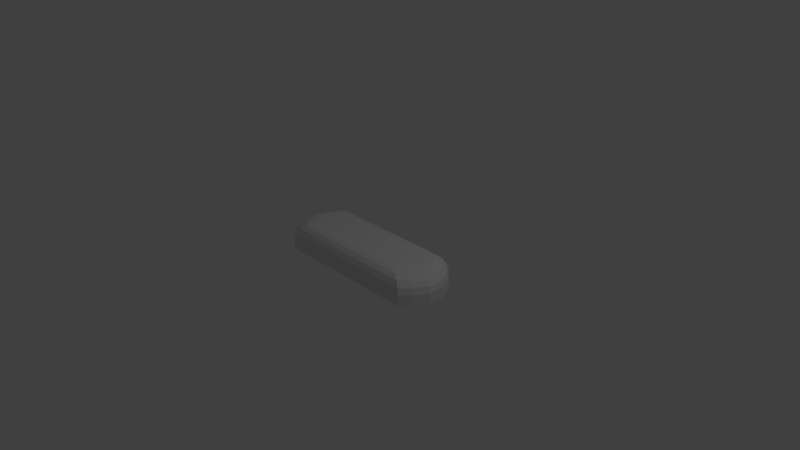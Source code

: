 # Source: Segment.blend  (saved by Blender 2.79.0; exported with 4.5.12 LTS)
import bpy
from mathutils import Matrix  # noqa: F401  (used for matrix-valued properties, if any)

bpy.ops.wm.read_factory_settings(use_empty=True)
scene = bpy.context.scene
scene.name = 'Scene'

# ---- collections
col_collection_1 = bpy.data.collections.new('Collection 1'); scene.collection.children.link(col_collection_1)

# ---- world
world_world = bpy.data.worlds.new('World'); scene.world = world_world
world_world.color = (0.05088, 0.05088, 0.05088)
world_world.use_sun_shadow = False
world_world.sun_shadow_jitter_overblur = 0.0
world_world.cycles.sampling_method = 'MANUAL'

# ---- cameras
cam_camera = bpy.data.cameras.new('Camera')
cam_camera.clip_end = 100.0
cam_camera.lens = 35.0
cam_camera.sensor_width = 32.0
cam_camera.sensor_height = 18.0
cam_camera.ortho_scale = 7.314
cam_camera.dof.focus_distance = 0.0
cam_camera.dof.aperture_fstop = 128.0

# ---- lights
light_lamp = bpy.data.lights.new('Lamp', 'POINT')
light_lamp.transmission_factor = 0.0
light_lamp.cutoff_distance = 30.0
light_lamp.energy = 100.0
light_lamp.shadow_buffer_clip_start = 1.001
light_lamp.shadow_soft_size = 0.1
light_lamp.shadow_maximum_resolution = 0.006
light_lamp.use_absolute_resolution = True

# ---- meshes
me_cube = bpy.data.meshes.new('Cube')
me_cube.from_pydata([(-1.0, -0.4352, -0.1487), (-1.0, 0.4352, -0.1487), (1.0, -0.4352, -0.1487), (1.0, 0.4352, -0.1487), (-1.127, -0.3033, -0.1487), (-1.127, 0.3033, -0.1487), (-1.234, -0.111, -0.1487), (-1.234, 0.111, -0.1487), (1.127, 0.3033, -0.1487), (1.127, -0.3033, -0.1487), (1.234, 0.111, -0.1487), (1.234, -0.111, -0.1487), (-0.7733, -0.2868, 0.2155), (-1.0, -0.4352, -0.003334), (-0.8601, -0.3436, 0.1989), (-0.9336, -0.3917, 0.1514), (-0.9827, -0.4239, 0.08043), (-0.7733, 0.2868, 0.2155), (-1.0, 0.4352, -0.003334), (-0.8601, 0.3436, 0.1989), (-0.9336, 0.3917, 0.1514), (-0.9827, 0.4239, 0.08043), (0.7733, -0.2868, 0.2155), (1.0, -0.4352, -0.003334), (0.8601, -0.3436, 0.1989), (0.9336, -0.3917, 0.1514), (0.9827, -0.4239, 0.08043), (0.7733, 0.2868, 0.2155), (1.0, 0.4352, -0.003334), (0.8601, 0.3436, 0.1989), (0.9336, 0.3917, 0.1514), (0.9827, 0.4239, 0.08043), (-0.8023, 0.2568, 0.2155), (-1.127, 0.3033, -0.003334), (-0.9266, 0.2746, 0.1989), (-1.032, 0.2897, 0.1514), (-1.103, 0.2998, 0.08043), (-0.8023, -0.2568, 0.2155), (-1.127, -0.3033, -0.003334), (-0.9266, -0.2746, 0.1989), (-1.032, -0.2897, 0.1514), (-1.103, -0.2998, 0.08043), (-0.8933, 0.09328, 0.2155), (-1.234, 0.111, -0.003334), (-1.024, 0.1001, 0.1989), (-1.134, 0.1058, 0.1514), (-1.208, 0.1097, 0.08043), (-0.8933, -0.09328, 0.2155), (-1.234, -0.111, -0.003334), (-1.024, -0.1001, 0.1989), (-1.134, -0.1058, 0.1514), (-1.208, -0.1097, 0.08043), (0.8023, -0.2568, 0.2155), (1.127, -0.3033, -0.003334), (0.9266, -0.2746, 0.1989), (1.032, -0.2897, 0.1514), (1.103, -0.2998, 0.08043), (0.8023, 0.2568, 0.2155), (1.127, 0.3033, -0.003334), (0.9266, 0.2746, 0.1989), (1.032, 0.2897, 0.1514), (1.103, 0.2998, 0.08043), (0.8933, -0.09328, 0.2155), (1.234, -0.111, -0.003334), (1.024, -0.1001, 0.1989), (1.134, -0.1058, 0.1514), (1.208, -0.1097, 0.08043), (0.8933, 0.09328, 0.2155), (1.234, 0.111, -0.003334), (1.024, 0.1001, 0.1989), (1.134, 0.1058, 0.1514), (1.208, 0.1097, 0.08043)], [], [(5, 33, 18, 1), (9, 53, 23, 2), (27, 17, 32, 42, 47, 37, 12, 22, 52, 62, 67, 57), (1, 18, 28, 3), (33, 5, 7, 43), (3, 28, 58, 8), (48, 6, 4, 38), (53, 9, 11, 63), (43, 7, 6, 48), (68, 10, 8, 58), (63, 11, 10, 68), (2, 23, 13, 0), (17, 27, 29, 19), (19, 29, 30, 20), (20, 30, 31, 21), (21, 31, 28, 18), (22, 12, 14, 24), (24, 14, 15, 25), (25, 15, 16, 26), (26, 16, 13, 23), (42, 32, 34, 44), (44, 34, 35, 45), (45, 35, 36, 46), (46, 36, 33, 43), (47, 42, 44, 49), (49, 44, 45, 50), (50, 45, 46, 51), (51, 46, 43, 48), (37, 47, 49, 39), (39, 49, 50, 40), (40, 50, 51, 41), (41, 51, 48, 38), (62, 52, 54, 64), (64, 54, 55, 65), (65, 55, 56, 66), (66, 56, 53, 63), (67, 62, 64, 69), (69, 64, 65, 70), (70, 65, 66, 71), (71, 66, 63, 68), (57, 67, 69, 59), (59, 69, 70, 60), (60, 70, 71, 61), (61, 71, 68, 58), (12, 37, 39, 14), (14, 39, 40, 15), (15, 40, 41, 16), (16, 41, 38, 13), (32, 17, 19, 34), (34, 19, 20, 35), (35, 20, 21, 36), (36, 21, 18, 33), (58, 28, 31, 61), (61, 31, 30, 60), (60, 30, 29, 59), (59, 29, 27, 57), (23, 53, 56, 26), (26, 56, 55, 25), (25, 55, 54, 24), (24, 54, 52, 22), (0, 13, 38, 4)])
me_cube.use_remesh_preserve_volume = False
me_cube.use_remesh_preserve_attributes = False
me_cube.use_mirror_vertex_groups = False
me_cube.update()

# ---- objects
ob_cube = bpy.data.objects.new('Cube', me_cube)
ob_lamp = bpy.data.objects.new('Lamp', light_lamp)
ob_camera = bpy.data.objects.new('Camera', cam_camera)

# ---- transforms, parenting, visibility, modifiers, constraints
ob_cube.location = (0.0, 0.0, 0.0)
ob_cube.lineart.crease_threshold = 0.0
ob_lamp.location = (4.076, 1.005, 5.904)
ob_lamp.rotation_euler = (0.6503, 0.05522, 1.866)
ob_lamp.lock_rotations_4d = False
ob_lamp.empty_display_type = 'ARROWS'
ob_lamp.color = (0.0, 0.0, 0.0, 0.0)
ob_lamp.lineart.crease_threshold = 0.0
ob_camera.location = (7.481, -6.508, 5.344)
ob_camera.rotation_euler = (1.109, 0.0, 0.8149)
ob_camera.lock_rotations_4d = False
ob_camera.empty_display_type = 'ARROWS'
ob_camera.color = (0.0, 0.0, 0.0, 0.0)
ob_camera.display_type = 'WIRE'
ob_camera.lineart.crease_threshold = 0.0

# ---- collection membership
col_collection_1.objects.link(ob_cube)
col_collection_1.objects.link(ob_lamp)
col_collection_1.objects.link(ob_camera)

# ---- scene / render settings (as saved in the file)
scene.camera = ob_camera
scene.frame_start = 1; scene.frame_end = 250; scene.frame_set(1)
scene.render.engine = 'BLENDER_EEVEE_NEXT'
scene.render.resolution_percentage = 50
scene.render.dither_intensity = 0.0
scene.cycles.use_denoising = False
scene.cycles.samples = 128
scene.cycles.sampling_pattern = 'TABULATED_SOBOL'
scene.cycles.use_adaptive_sampling = False
scene.cycles.use_light_tree = False
scene.cycles.blur_glossy = 0.0
scene.cycles.sample_clamp_indirect = 0.0
scene.view_settings.view_transform = 'Standard'
bpy.context.view_layer.update()
